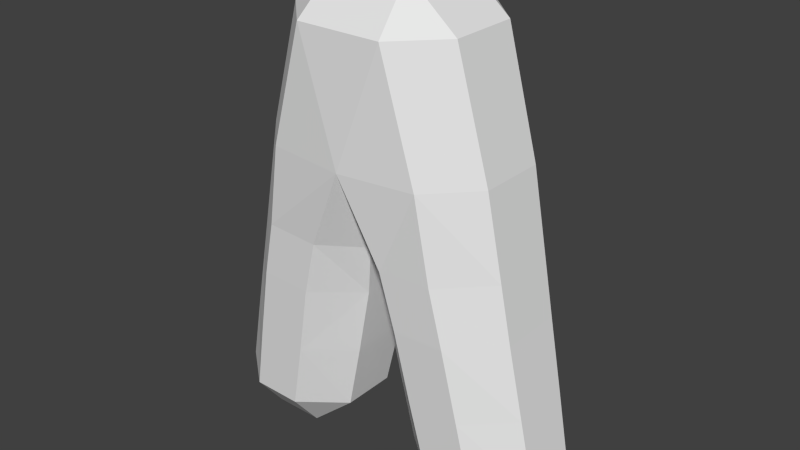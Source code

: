 # Source: Snyfped.blend  (saved by Blender 2.76.0; exported with 4.5.12 LTS)
import bpy
from mathutils import Matrix  # noqa: F401  (used for matrix-valued properties, if any)

bpy.ops.wm.read_factory_settings(use_empty=True)
scene = bpy.context.scene
scene.name = 'Scene'

# ---- collections
col_collection_1 = bpy.data.collections.new('Collection 1'); scene.collection.children.link(col_collection_1)

# ---- materials (node trees are filled in below, after node groups)
mat_material = bpy.data.materials.new('Material')
mat_material.alpha_threshold = 0.0
mat_material.use_transparent_shadow = False
mat_material.roughness = 0.5
mat_material.line_color = (0.0, 0.0, 0.0, 1.0)

# ---- material node trees

# ---- world
world_world = bpy.data.worlds.new('World'); scene.world = world_world
world_world.color = (0.05088, 0.05088, 0.05088)
world_world.use_sun_shadow = False
world_world.sun_shadow_jitter_overblur = 0.0
world_world.cycles.sampling_method = 'MANUAL'
world_world.cycles.sample_map_resolution = 256

# ---- meshes
me_cube = bpy.data.meshes.new('Cube')
me_cube.from_pydata([(0.352, 0.08486, 0.08364), (0.2374, 0.1905, 0.07838), (0.2011, 0.197, 0.2928), (0.3103, 0.08794, 0.2948), (0.352, -0.08486, 0.08364), (0.3103, -0.08794, 0.2948), (0.2011, -0.197, 0.2928), (0.2374, -0.1905, 0.07838), (-0.2374, -0.1905, 0.07838), (-0.2011, -0.197, 0.2928), (-0.3103, -0.08794, 0.2948), (-0.352, -0.08486, 0.08364), (-0.2374, 0.1905, 0.07838), (-0.352, 0.08486, 0.08364), (-0.3103, 0.08794, 0.2948), (-0.2011, 0.197, 0.2928), (0.1122, 0.2012, 0.6009), (0.09469, 0.09136, 0.7114), (0.2241, 0.0911, 0.6025), (0.1122, -0.2012, 0.6009), (0.2241, -0.09111, 0.6025), (0.09469, -0.09136, 0.7114), (-0.2241, -0.0911, 0.6025), (-0.1122, -0.2012, 0.6009), (-0.09469, -0.09136, 0.7114), (-0.2241, 0.0911, 0.6025), (-0.09469, 0.09136, 0.7114), (-0.1122, 0.2012, 0.6009), (-0.0998, -0.1915, 0.07122), (-1.872e-08, -0.1049, 0.06198), (0.0998, -0.1915, 0.07122), (-3.657e-08, -0.2146, 0.2878), (-0.0998, 0.1915, 0.07122), (5.269e-09, 0.2146, 0.2878), (0.0998, 0.1915, 0.07122), (-1.054e-08, 0.1049, 0.06198), (-0.1753, 0.176, -0.2577), (-0.1372, 0.1857, -0.0713), (-0.02732, 0.08318, -0.07741), (-0.06487, 0.07856, -0.2602), (-0.3092, 0.1761, -0.2527), (-0.4192, 0.07859, -0.248), (-0.3811, 0.08272, -0.06338), (-0.2708, 0.1856, -0.06569), (-0.1753, -0.176, -0.2577), (-0.06487, -0.07856, -0.2602), (-0.02732, -0.08318, -0.07741), (-0.1372, -0.1857, -0.0713), (-0.3092, -0.1761, -0.2527), (-0.2708, -0.1856, -0.06569), (-0.3811, -0.08272, -0.06338), (-0.4192, -0.07859, -0.248), (0.4192, 0.07859, -0.248), (0.3092, 0.1761, -0.2527), (0.2708, 0.1856, -0.06569), (0.3811, 0.08272, -0.06338), (0.4192, -0.07859, -0.248), (0.3811, -0.08272, -0.06338), (0.2708, -0.1856, -0.06569), (0.3092, -0.1761, -0.2527), (0.1753, -0.176, -0.2577), (0.1372, -0.1857, -0.0713), (0.02732, -0.08318, -0.07741), (0.06487, -0.07856, -0.2602), (0.1753, 0.176, -0.2577), (0.06487, 0.07856, -0.2602), (0.02732, 0.08318, -0.07741), (0.1372, 0.1857, -0.0713), (-0.2149, 0.1658, -0.4386), (-0.1059, 0.07334, -0.4428), (-0.2307, 0.07332, -0.5519), (-0.3458, 0.1664, -0.4355), (-0.365, 0.07371, -0.5503), (-0.4571, 0.07371, -0.4345), (-0.2149, -0.1658, -0.4386), (-0.2307, -0.07332, -0.5519), (-0.1059, -0.07334, -0.4428), (-0.3458, -0.1664, -0.4355), (-0.4571, -0.07371, -0.4345), (-0.365, -0.07371, -0.5503), (0.4571, 0.07371, -0.4345), (0.365, 0.07371, -0.5503), (0.3458, 0.1664, -0.4355), (0.4571, -0.07371, -0.4345), (0.3458, -0.1664, -0.4355), (0.365, -0.07371, -0.5503), (0.2149, -0.1658, -0.4386), (0.1059, -0.07334, -0.4428), (0.2307, -0.07332, -0.5519), (0.2149, 0.1658, -0.4386), (0.2307, 0.07332, -0.5519), (0.1059, 0.07334, -0.4428)], [], [(10, 22, 25, 14), (29, 35, 66, 62), (27, 16, 33), (7, 30, 61, 58), (28, 8, 49, 47), (34, 1, 54, 67), (19, 23, 31), (40, 36, 68, 71), (12, 32, 37, 43), (39, 45, 76, 69), (17, 26, 24, 21), (63, 65, 91, 87), (3, 18, 20, 5), (11, 13, 42, 50), (81, 85, 88, 90), (52, 56, 83, 80), (59, 60, 86, 84), (64, 53, 82, 89), (44, 48, 77, 74), (70, 75, 79, 72), (51, 41, 73, 78), (0, 1, 2, 3), (4, 5, 6, 7), (8, 9, 10, 11), (12, 13, 14, 15), (16, 17, 18), (19, 20, 21), (22, 23, 24), (25, 26, 27), (36, 37, 38, 39), (40, 41, 42, 43), (44, 45, 46, 47), (48, 49, 50, 51), (52, 53, 54, 55), (56, 57, 58, 59), (60, 61, 62, 63), (64, 65, 66, 67), (68, 69, 70), (71, 72, 73), (74, 75, 76), (77, 78, 79), (80, 81, 82), (83, 84, 85), (86, 87, 88), (89, 90, 91), (3, 5, 4, 0), (32, 12, 15, 33), (2, 16, 18, 3), (31, 9, 8, 28), (5, 20, 19, 6), (10, 14, 13, 11), (9, 23, 22, 10), (14, 25, 27, 15), (17, 21, 20, 18), (16, 27, 26, 17), (21, 24, 23, 19), (24, 26, 25, 22), (6, 31, 30, 7), (1, 34, 33, 2), (36, 40, 43, 37), (47, 49, 48, 44), (50, 42, 41, 51), (45, 39, 38, 46), (12, 43, 42, 13), (49, 8, 11, 50), (33, 34, 35), (28, 29, 31), (55, 57, 56, 52), (58, 61, 60, 59), (53, 64, 67, 54), (62, 66, 65, 63), (0, 55, 54, 1), (66, 35, 34, 67), (7, 58, 57, 4), (61, 30, 29, 62), (70, 72, 71, 68), (74, 77, 79, 75), (78, 73, 72, 79), (75, 70, 69, 76), (80, 83, 85, 81), (84, 86, 88, 85), (81, 90, 89, 82), (87, 91, 90, 88), (63, 87, 86, 60), (83, 56, 59, 84), (44, 74, 76, 45), (68, 36, 39, 69), (51, 78, 77, 48), (52, 80, 82, 53), (91, 65, 64, 89), (40, 71, 73, 41), (0, 4, 57, 55), (35, 29, 46, 38), (29, 30, 31), (32, 33, 35), (46, 29, 28, 47), (37, 32, 35, 38), (6, 19, 31), (23, 9, 31), (27, 33, 15), (16, 2, 33)])
me_cube.materials.append(mat_material)
me_cube.use_remesh_preserve_volume = False
me_cube.use_remesh_preserve_attributes = False
me_cube.use_mirror_vertex_groups = False
me_cube.update()

# ---- objects
ob_snyfped = bpy.data.objects.new('Snyfped', me_cube)

# ---- transforms, parenting, visibility, modifiers, constraints
ob_snyfped.location = (0.0, 0.0, 2.0)
ob_snyfped.lock_rotations_4d = False
ob_snyfped.empty_display_type = 'ARROWS'
ob_snyfped.lineart.crease_threshold = 0.0

# ---- collection membership
col_collection_1.objects.link(ob_snyfped)

# ---- scene / render settings (as saved in the file)
scene.frame_start = 1; scene.frame_end = 250; scene.frame_set(1)
scene.render.engine = 'BLENDER_EEVEE_NEXT'
scene.render.resolution_percentage = 50
scene.render.dither_intensity = 0.0
scene.cycles.use_denoising = False
scene.cycles.samples = 10
scene.cycles.sampling_pattern = 'TABULATED_SOBOL'
scene.cycles.light_sampling_threshold = 0.0
scene.cycles.use_adaptive_sampling = False
scene.cycles.use_light_tree = False
scene.cycles.blur_glossy = 0.0
scene.cycles.pixel_filter_type = 'GAUSSIAN'
scene.cycles.sample_clamp_indirect = 0.0
scene.view_settings.view_transform = 'Standard'
bpy.context.view_layer.update()

# ---- added for rendering (the .blend has no active camera and no usable light): camera, sun
cam_auto = bpy.data.cameras.new('AutoCamera')
cam_auto.lens = 50.0
cam_auto.sensor_width = 36.0
cam_auto.clip_end = 1000.0
ob_auto_camera = bpy.data.objects.new('AutoCamera', cam_auto)
scene.collection.objects.link(ob_auto_camera)
ob_auto_camera.location = (1.49638, -1.79565, 3.27684)
ob_auto_camera.rotation_euler = (1.09748, -7.21219e-08, 0.694738)
scene.camera = ob_auto_camera
light_auto_sun = bpy.data.lights.new('AutoSun', 'SUN')
light_auto_sun.energy = 3.0
light_auto_sun.angle = 0.0523599
ob_auto_sun = bpy.data.objects.new('AutoSun', light_auto_sun)
scene.collection.objects.link(ob_auto_sun)
ob_auto_sun.rotation_euler = (0.872665, 0.174533, 0.523599)
bpy.context.view_layer.update()
